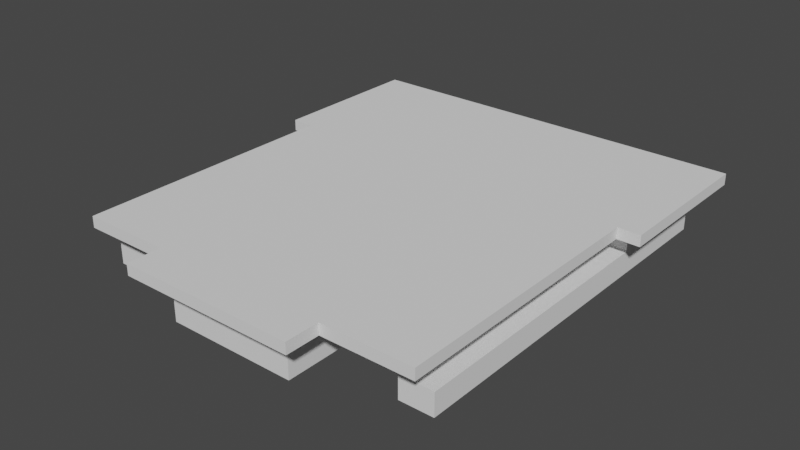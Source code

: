 # Source: obc_case_mount_crude2.blend  (saved by Blender 2.91.10; exported with 4.5.12 LTS)
import bpy
from mathutils import Matrix  # noqa: F401  (used for matrix-valued properties, if any)

bpy.ops.wm.read_factory_settings(use_empty=True)
scene = bpy.context.scene
scene.name = 'Scene'

# ---- collections
col_collection = bpy.data.collections.new('Collection'); scene.collection.children.link(col_collection)

# ---- world
world_world = bpy.data.worlds.new('World'); scene.world = world_world
world_world.use_nodes = True; world_world.node_tree.nodes.clear()
_N = world_world.node_tree.nodes; _L = world_world.node_tree.links
n0 = _N.new('ShaderNodeOutputWorld'); n0.name = 'World Output'; n0.location = (300, 300)
n1 = _N.new('ShaderNodeBackground'); n1.name = 'Background'; n1.location = (10, 300)
n1.inputs[0].default_value = (0.05088, 0.05088, 0.05088, 1.0)
_L.new(n1.outputs[0], n0.inputs[0])
n0.is_active_output = True
world_world.color = (0.05088, 0.05088, 0.05088)
world_world.use_sun_shadow = False
world_world.sun_shadow_jitter_overblur = 0.0

# ---- meshes
me_vert = bpy.data.meshes.new('Vert')
me_vert.from_pydata([(31.5, 37.0, 0.0), (2.0, 27.0, 2.0), (1.192e-07, 37.0, 4.0), (1.311e-06, 27.0, 4.0), (1.311e-06, 27.0, 2.0), (31.5, 27.0, 2.0), (31.5, 37.0, 4.0), (29.5, 27.0, 2.0), (21.5, 7.153e-07, 0.0), (0.0, 3.0, 0.0), (10.0, 0.0, 0.0), (29.5, 3.0, 2.0), (0.0, 3.0, 2.0), (2.0, 3.0, 2.0), (29.5, 3.0, 4.0), (31.5, 3.0, 0.0), (0.0, 37.0, 0.0), (10.0, -6.557e-07, 4.0), (2.0, 37.0, 2.0), (31.5, 3.0, 2.0), (3.0, 3.0, 0.0), (3.0, 10.0, 0.0), (10.0, 10.0, 0.0), (28.5, 3.0, 0.0), (21.5, 10.0, 0.0), (28.5, 10.0, 0.0), (21.5, 3.0, 2.0), (28.5, 3.0, 2.0), (21.5, 10.0, 2.0), (28.5, 10.0, 2.0), (3.0, 3.0, 2.0), (10.0, 3.0, 2.0), (3.0, 10.0, 2.0), (10.0, 10.0, 2.0), (18.25, 1.0, 0.0), (13.25, 1.0, 0.0), (18.25, 6.0, 0.0), (13.25, 6.0, 0.0), (18.25, 1.0, 2.0), (13.25, 1.0, 2.0), (18.25, 6.0, 2.0), (13.25, 6.0, 2.0), (29.5, 27.0, 4.0), (2.0, 27.0, 4.0), (31.5, 27.0, 4.0), (21.5, 3.0, 4.0), (21.5, 7.153e-07, 4.0), (2.0, 3.0, 4.0), (10.0, 3.0, 4.0), (31.62, 0.8787, 4.0), (31.62, 24.88, 4.0), (-2.121, 24.88, 4.0), (-2.121, 39.12, 4.0), (-0.1213, 24.88, 4.0), (33.62, 24.88, 4.0), (33.62, 39.12, 4.0), (7.879, -2.121, 4.0), (23.62, -2.121, 4.0), (-0.1213, 0.8787, 4.0), (7.879, 0.8787, 4.0), (23.62, 0.8787, 4.0), (31.62, 0.8787, 5.0), (31.62, 24.88, 5.0), (-2.121, 24.88, 5.0), (-2.121, 39.12, 5.0), (-0.1213, 24.88, 5.0), (33.62, 24.88, 5.0), (33.62, 39.12, 5.0), (7.879, -2.121, 5.0), (23.62, -2.121, 5.0), (-0.1213, 0.8787, 5.0), (7.879, 0.8787, 5.0), (23.62, 0.8787, 5.0)], [], [(1, 43, 3, 4), (5, 44, 42, 7), (7, 42, 14, 11), (15, 0, 6, 44, 5, 19), (3, 2, 16, 9, 12, 4), (8, 24, 28, 26, 45, 46), (5, 7, 11, 19), (27, 23, 15, 19, 11, 14, 45, 26), (8, 46, 17, 10), (1, 13, 47, 43), (4, 12, 13, 1), (2, 6, 0, 16), (22, 10, 17, 48, 31, 33), (25, 23, 27, 29), (24, 25, 29, 28), (13, 12, 9, 20, 30, 31, 48, 47), (29, 27, 26, 28), (20, 21, 32, 30), (21, 22, 33, 32), (33, 31, 30, 32), (10, 22, 37, 35, 34, 36, 24, 8), (9, 16, 0, 15, 23, 25, 24, 36, 37, 22, 21, 20), (39, 41, 40, 38), (34, 38, 40, 36), (36, 40, 41, 37), (37, 41, 39, 35), (35, 39, 38, 34), (17, 46, 57, 56), (54, 55, 67, 66), (50, 54, 66, 62), (53, 58, 70, 65), (55, 52, 64, 67), (58, 59, 71, 70), (52, 51, 63, 64), (57, 60, 72, 69), (59, 56, 68, 71), (60, 49, 61, 72), (56, 57, 69, 68), (51, 53, 65, 63), (49, 50, 62, 61), (65, 70, 71, 68, 69, 72, 61, 62, 66, 67, 64, 63), (48, 17, 56, 59, 58, 53, 51, 52, 55, 54, 50, 49, 60, 57, 46, 45, 14, 42, 44, 6, 2, 3, 43, 47)])
me_vert.use_remesh_fix_poles = True
me_vert.use_remesh_preserve_attributes = False
me_vert.use_mirror_vertex_groups = False
me_vert.update()
me_vert.normals_split_custom_set([tuple(v) for v in zip(*[iter([0.0, -1.0, 0.0, 0.0, -1.0, 0.0, 0.0, -1.0, 0.0, 0.0, -1.0, 0.0, 0.0, -1.0, 0.0, 0.0, -1.0, 0.0, 0.0, -1.0, 0.0, 0.0, -1.0, 0.0, 1.0, -7.947e-08, -9.537e-07, 1.0, -7.947e-08, -9.537e-07, 1.0, -7.947e-08, -9.537e-07, 1.0, -7.947e-08, -9.537e-07, 1.0, -4.335e-08, -4.335e-07, 1.0, -4.335e-08, -4.335e-07, 1.0, -4.335e-08, -4.335e-07, 1.0, -4.335e-08, -4.335e-07, 1.0, -4.335e-08, -4.335e-07, 1.0, -4.335e-08, -4.335e-07, -1.0, -2.709e-08, 2.601e-07, -1.0, -2.709e-08, 2.601e-07, -1.0, -2.709e-08, 2.601e-07, -1.0, -2.709e-08, 2.601e-07, -1.0, -2.709e-08, 2.601e-07, -1.0, -2.709e-08, 2.601e-07, 1.0, -2.934e-07, -7.336e-08, 1.0, -2.934e-07, -7.336e-08, 1.0, -2.934e-07, -7.336e-08, 1.0, -2.934e-07, -7.336e-08, 1.0, -2.934e-07, -7.336e-08, 1.0, -2.934e-07, -7.336e-08, 0.0, 0.0, 1.0, 0.0, 0.0, 1.0, 0.0, 0.0, 1.0, 0.0, 0.0, 1.0, -1.734e-07, -1.0, -1.734e-07, -1.734e-07, -1.0, -1.734e-07, -1.734e-07, -1.0, -1.734e-07, -1.734e-07, -1.0, -1.734e-07, -1.734e-07, -1.0, -1.734e-07, -1.734e-07, -1.0, -1.734e-07, -1.734e-07, -1.0, -1.734e-07, -1.734e-07, -1.0, -1.734e-07, 9.07e-08, -1.0, -8.196e-08, 9.07e-08, -1.0, -8.196e-08, 9.07e-08, -1.0, -8.196e-08, 9.07e-08, -1.0, -8.196e-08, -1.0, 7.947e-08, 1.49e-07, -1.0, 7.947e-08, 1.49e-07, -1.0, 7.947e-08, 1.49e-07, -1.0, 7.947e-08, 1.49e-07, 0.0, 0.0, 1.0, 0.0, 0.0, 1.0, 0.0, 0.0, 1.0, 0.0, 0.0, 1.0, 0.0, 1.0, 0.0, 0.0, 1.0, 0.0, 0.0, 1.0, 0.0, 0.0, 1.0, 0.0, -1.0, 1.467e-07, 9.904e-07, -1.0, 1.467e-07, 9.904e-07, -1.0, 1.467e-07, 9.904e-07, -1.0, 1.467e-07, 9.904e-07, -1.0, 1.467e-07, 9.904e-07, -1.0, 1.467e-07, 9.904e-07, -1.0, 0.0, 0.0, -1.0, 0.0, 0.0, -1.0, 0.0, 0.0, -1.0, 0.0, 0.0, 0.0, -1.0, 0.0, 0.0, -1.0, 0.0, 0.0, -1.0, 0.0, 0.0, -1.0, 0.0, 1.084e-08, -1.0, -3.468e-06, 1.084e-08, -1.0, -3.468e-06, 1.084e-08, -1.0, -3.468e-06, 1.084e-08, -1.0, -3.468e-06, 1.084e-08, -1.0, -3.468e-06, 1.084e-08, -1.0, -3.468e-06, 1.084e-08, -1.0, -3.468e-06, 1.084e-08, -1.0, -3.468e-06, 0.0, 0.0, -1.0, 0.0, 0.0, -1.0, 0.0, 0.0, -1.0, 0.0, 0.0, -1.0, 1.0, 0.0, 0.0, 1.0, 0.0, 0.0, 1.0, 0.0, 0.0, 1.0, 0.0, 0.0, 0.0, -1.0, 0.0, 0.0, -1.0, 0.0, 0.0, -1.0, 0.0, 0.0, -1.0, 0.0, 0.0, 0.0, -1.0, 0.0, 0.0, -1.0, 0.0, 0.0, -1.0, 0.0, 0.0, -1.0, 0.0, 0.0, -1.0, 0.0, 0.0, -1.0, 0.0, 0.0, -1.0, 0.0, 0.0, -1.0, 0.0, 0.0, -1.0, 0.0, 0.0, -1.0, 0.0, 0.0, -1.0, 0.0, 0.0, -1.0, 0.0, 0.0, -1.0, 0.0, 0.0, -1.0, 0.0, 0.0, -1.0, 0.0, 0.0, -1.0, 0.0, 0.0, -1.0, 0.0, 0.0, -1.0, 0.0, 0.0, -1.0, 0.0, 0.0, -1.0, 0.0, 0.0, -1.0, 0.0, 0.0, -1.0, 0.0, 0.0, -1.0, 0.0, 0.0, -1.0, 0.0, 0.0, -1.0, 0.0, 0.0, -1.0, 0.0, 0.0, -1.0, 0.0, 0.0, -1.0, -1.0, 0.0, 0.0, -1.0, 0.0, 0.0, -1.0, 0.0, 0.0, -1.0, 0.0, 0.0, 0.0, -1.0, 0.0, 0.0, -1.0, 0.0, 0.0, -1.0, 0.0, 0.0, -1.0, 0.0, 1.0, 0.0, 0.0, 1.0, 0.0, 0.0, 1.0, 0.0, 0.0, 1.0, 0.0, 0.0, -9.537e-08, 1.0, 0.0, -9.537e-08, 1.0, 0.0, -9.537e-08, 1.0, 0.0, -9.537e-08, 1.0, 0.0, 0.0, 0.0, -1.0, 0.0, 0.0, -1.0, 0.0, 0.0, -1.0, 0.0, 0.0, -1.0, 1.0, 0.0, 0.0, 1.0, 0.0, 0.0, 1.0, 0.0, 0.0, 1.0, 0.0, 0.0, 0.0, -1.0, 0.0, 0.0, -1.0, 0.0, 0.0, -1.0, 0.0, 0.0, -1.0, 0.0, -1.0, 7.451e-08, 0.0, -1.0, 7.451e-08, 0.0, -1.0, 7.451e-08, 0.0, -1.0, 7.451e-08, 0.0, 0.0, 1.0, 0.0, 0.0, 1.0, 0.0, 0.0, 1.0, 0.0, 0.0, 1.0, 0.0, -8.941e-08, -1.0, 0.0, -8.941e-08, -1.0, 0.0, -8.941e-08, -1.0, 0.0, -8.941e-08, -1.0, 0.0, -1.0, -1.339e-07, 0.0, -1.0, -1.339e-07, 0.0, -1.0, -1.339e-07, 0.0, -1.0, -1.339e-07, 0.0, 1.0, 1.272e-06, 0.0, 1.0, 1.272e-06, 0.0, 1.0, 1.272e-06, 0.0, 1.0, 1.272e-06, 0.0, -1.0, -1.589e-07, 0.0, -1.0, -1.589e-07, 0.0, -1.0, -1.589e-07, 0.0, -1.0, -1.589e-07, 0.0, -7.451e-08, -1.0, 1.192e-07, -7.451e-08, -1.0, 1.192e-07, -7.451e-08, -1.0, 1.192e-07, -7.451e-08, -1.0, 1.192e-07, 1.817e-07, -1.0, 0.0, 1.817e-07, -1.0, 0.0, 1.817e-07, -1.0, 0.0, 1.817e-07, -1.0, 0.0, 0.0, -1.0, 0.0, 0.0, -1.0, 0.0, 0.0, -1.0, 0.0, 0.0, -1.0, 0.0, 1.0, -1.665e-07, 0.0, 1.0, -1.665e-07, 0.0, 1.0, -1.665e-07, 0.0, 1.0, -1.665e-07, 0.0, -5.788e-09, -5.742e-09, 1.0, -5.788e-09, -5.742e-09, 1.0, -5.788e-09, -5.742e-09, 1.0, -5.788e-09, -5.742e-09, 1.0, -5.788e-09, -5.742e-09, 1.0, -5.788e-09, -5.742e-09, 1.0, -5.788e-09, -5.742e-09, 1.0, -5.788e-09, -5.742e-09, 1.0, -5.788e-09, -5.742e-09, 1.0, -5.788e-09, -5.742e-09, 1.0, -5.788e-09, -5.742e-09, 1.0, -5.788e-09, -5.742e-09, 1.0, 0.0, 3.616e-09, -1.0, 0.0, 3.616e-09, -1.0, 0.0, 3.616e-09, -1.0, 0.0, 3.616e-09, -1.0, 0.0, 3.616e-09, -1.0, 0.0, 3.616e-09, -1.0, 0.0, 3.616e-09, -1.0, 0.0, 3.616e-09, -1.0, 0.0, 3.616e-09, -1.0, 0.0, 3.616e-09, -1.0, 0.0, 3.616e-09, -1.0, 0.0, 3.616e-09, -1.0, 0.0, 3.616e-09, -1.0, 0.0, 3.616e-09, -1.0, 0.0, 3.616e-09, -1.0, 0.0, 3.616e-09, -1.0, 0.0, 3.616e-09, -1.0, 0.0, 3.616e-09, -1.0, 0.0, 3.616e-09, -1.0, 0.0, 3.616e-09, -1.0, 0.0, 3.616e-09, -1.0, 0.0, 3.616e-09, -1.0, 0.0, 3.616e-09, -1.0, 0.0, 3.616e-09, -1.0])] * 3)])

# ---- objects
ob_vert = bpy.data.objects.new('Vert', me_vert)

# ---- transforms, parenting, visibility, modifiers, constraints
ob_vert.location = (0.0, 0.0, 0.0)
ob_vert.rotation_euler = (0.0, 0.0, -1.192e-07)
ob_vert.lineart.crease_threshold = 0.0

# ---- collection membership
col_collection.objects.link(ob_vert)

# ---- scene / render settings (as saved in the file)
scene.frame_start = 1; scene.frame_end = 250; scene.frame_set(1)
scene.render.engine = 'BLENDER_EEVEE_NEXT'
scene.cycles.use_denoising = False
scene.cycles.samples = 128
scene.cycles.sampling_pattern = 'TABULATED_SOBOL'
scene.cycles.use_adaptive_sampling = False
scene.cycles.use_light_tree = False
scene.view_settings.view_transform = 'Filmic'
scene.unit_settings.scale_length = 0.001
bpy.context.view_layer.update()

# ---- added for rendering (the .blend has no active camera and no usable light): camera, sun
cam_auto = bpy.data.cameras.new('AutoCamera')
cam_auto.lens = 50.0
cam_auto.sensor_width = 36.0
cam_auto.clip_end = 1000.0
ob_auto_camera = bpy.data.objects.new('AutoCamera', cam_auto)
scene.collection.objects.link(ob_auto_camera)
ob_auto_camera.location = (66.4561, -42.3474, 43.0649)
ob_auto_camera.rotation_euler = (1.09748, -7.21219e-08, 0.694738)
scene.camera = ob_auto_camera
light_auto_sun = bpy.data.lights.new('AutoSun', 'SUN')
light_auto_sun.energy = 3.0
light_auto_sun.angle = 0.0523599
ob_auto_sun = bpy.data.objects.new('AutoSun', light_auto_sun)
scene.collection.objects.link(ob_auto_sun)
ob_auto_sun.rotation_euler = (0.872665, 0.174533, 0.523599)
bpy.context.view_layer.update()
